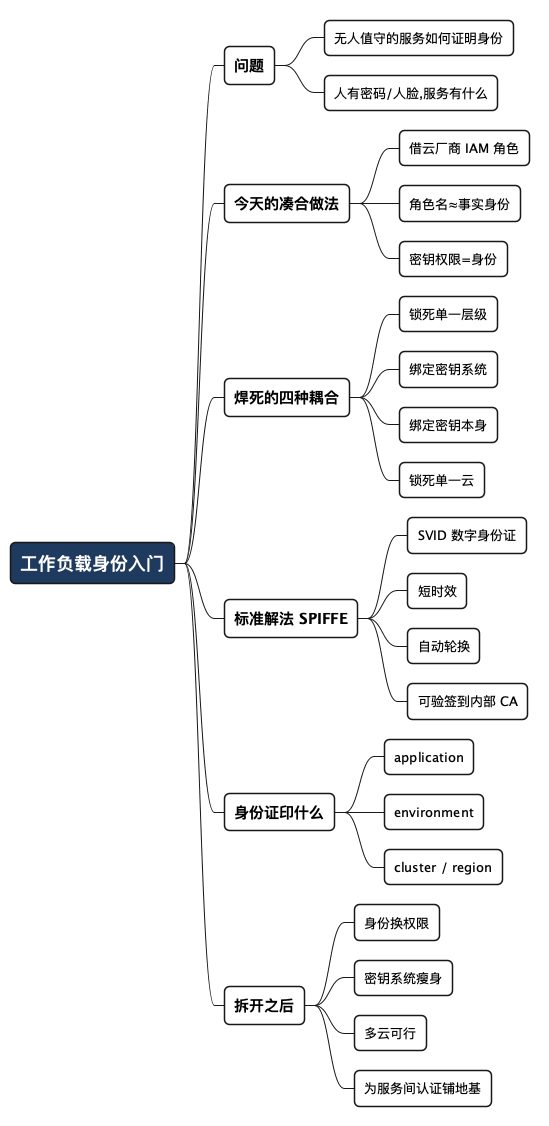

The diagram above was rendered by PlantUML. Its source (embedded in the PNG):
@startmindmap
<style>
mindmapDiagram {
  node {
    BackgroundColor #F8F9FA
    RoundCorner 10
    Padding 10
    FontSize 13
  }
  :depth(0) {
    BackgroundColor #1E3A5F
    FontColor white
    FontSize 18
    FontStyle bold
  }
  :depth(1) {
    FontSize 15
    FontStyle bold
  }
  :depth(2) {
    FontSize 13
  }
}
</style>

* 工作负载身份入门
** 问题
*** 无人值守的服务如何证明身份
*** 人有密码/人脸,服务有什么
** 今天的凑合做法
*** 借云厂商 IAM 角色
*** 角色名≈事实身份
*** 密钥权限=身份
** 焊死的四种耦合
*** 锁死单一层级
*** 绑定密钥系统
*** 绑定密钥本身
*** 锁死单一云
** 标准解法 SPIFFE
*** SVID 数字身份证
*** 短时效
*** 自动轮换
*** 可验签到内部 CA
** 身份证印什么
*** application
*** environment
*** cluster / region
** 拆开之后
*** 身份换权限
*** 密钥系统瘦身
*** 多云可行
*** 为服务间认证铺地基
@endmindmap